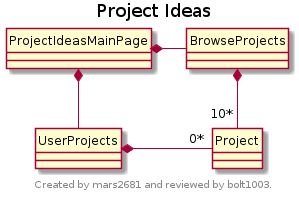

The diagram above was rendered by PlantUML. Its source (embedded in the PNG):
@startuml
title Project Ideas
footer 
Created by mars2681 and reviewed by bolt1003.
endfooter
hide circles

class ProjectIdeasMainPage {
}

class UserProjects{
}

class BrowseProjects{
}

class Project{
}


ProjectIdeasMainPage *-down-  UserProjects
ProjectIdeasMainPage *-right-  BrowseProjects
UserProjects *-right- "0*" Project
BrowseProjects *-down- "10*" Project

@enduml